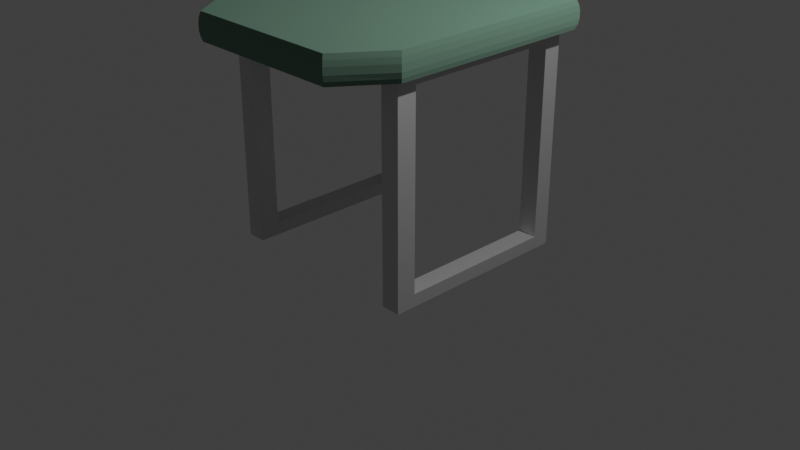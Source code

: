 # Source: 1.blend  (saved by Blender 2.83.20; exported with 4.5.12 LTS)
import bpy
from mathutils import Matrix  # noqa: F401  (used for matrix-valued properties, if any)

bpy.ops.wm.read_factory_settings(use_empty=True)
scene = bpy.context.scene
scene.name = 'Scene'

# ---- collections
col_collection = bpy.data.collections.new('Collection'); scene.collection.children.link(col_collection)

# ---- materials (node trees are filled in below, after node groups)
mat_2 = bpy.data.materials.new('Полевая мебель БМ 2')
mat_2.use_transparent_shadow = False
mat_2.metallic = 0.3585
mat_1 = bpy.data.materials.new('Полевая мебель БМ 1')
mat_1.use_transparent_shadow = False
mat_1.diffuse_color = (0.05949, 0.1734, 0.1, 1.0)

# ---- material node trees
mat_2.use_nodes = True; mat_2.node_tree.nodes.clear()
_N = mat_2.node_tree.nodes; _L = mat_2.node_tree.links
n0 = _N.new('ShaderNodeOutputMaterial'); n0.name = 'Material Output'; n0.location = (300, 300)
n1 = _N.new('ShaderNodeBsdfAnisotropic'); n1.name = 'Glossy BSDF'; n1.location = (10, 300)
n1.distribution = 'GGX'
n1.inputs[1].default_value = 0.663
_L.new(n1.outputs[0], n0.inputs[0])
n0.is_active_output = True
mat_1.use_nodes = True; mat_1.node_tree.nodes.clear()
_N = mat_1.node_tree.nodes; _L = mat_1.node_tree.links
n0 = _N.new('ShaderNodeOutputMaterial'); n0.name = 'Material Output'; n0.location = (300, 300)
n1 = _N.new('ShaderNodeBsdfDiffuse'); n1.name = 'Diffuse BSDF'; n1.location = (10, 300)
n1.inputs[0].default_value = (0.14, 0.2398, 0.1815, 1.0)
n1.inputs[1].default_value = 0.5
_L.new(n1.outputs[0], n0.inputs[0])
n0.is_active_output = True

# ---- world
world_world = bpy.data.worlds.new('World'); scene.world = world_world
world_world.use_nodes = True; world_world.node_tree.nodes.clear()
_N = world_world.node_tree.nodes; _L = world_world.node_tree.links
n0 = _N.new('ShaderNodeOutputWorld'); n0.name = 'World Output'; n0.location = (300, 300)
n1 = _N.new('ShaderNodeBackground'); n1.name = 'Background'; n1.location = (10, 300)
n1.inputs[0].default_value = (0.05088, 0.05088, 0.05088, 1.0)
_L.new(n1.outputs[0], n0.inputs[0])
n0.is_active_output = True
world_world.color = (0.05088, 0.05088, 0.05088)
world_world.use_sun_shadow = False
world_world.sun_shadow_jitter_overblur = 0.0

# ---- cameras
cam_camera = bpy.data.cameras.new('Camera')
cam_camera.clip_end = 100.0
cam_camera.ortho_scale = 7.314

# ---- lights
light_light = bpy.data.lights.new('Light', 'POINT')
light_light.transmission_factor = 0.0
light_light.energy = 1000.0
light_light.shadow_soft_size = 0.1
light_light.shadow_maximum_resolution = 0.006
light_light.use_absolute_resolution = True

# ---- meshes
me_cube_001 = bpy.data.meshes.new('Cube.001')
me_cube_001.from_pydata([(-1.0, -1.0, -1.0), (-1.0, -1.0, 1.0), (-1.0, 1.0, -1.0), (-1.0, 1.0, 1.0), (1.0, -1.0, -1.0), (1.0, -1.0, 1.0), (1.0, 1.0, -1.0), (1.0, 1.0, 1.0), (-1.0, -0.8, -1.0), (-1.0, -0.8, 1.0), (1.0, -0.8, -1.0), (1.0, -0.8, 1.0), (-1.0, 0.82, 1.0), (1.0, 0.82, -1.0), (-1.0, 0.82, -1.0), (1.0, 0.82, 1.0), (-1.0, -0.8, -20.81), (-1.0, -1.0, -20.81), (1.0, 1.0, -20.81), (-1.0, 1.0, -20.81), (1.0, 0.82, -20.81), (1.0, -1.0, -20.81), (1.0, -0.8, -20.81), (-1.0, 0.82, -20.81), (-1.0, -0.8, -22.13), (-1.0, -1.0, -22.13), (1.0, 1.0, -22.13), (-1.0, 1.0, -22.13), (1.0, 0.82, -22.13), (1.0, -1.0, -22.13), (1.0, -0.8, -22.13), (-1.0, 0.82, -22.13), (1.0, 0.01, -20.81), (-1.0, 0.01, -20.81), (1.0, 0.01, -22.13), (-1.0, 0.01, -22.13)], [], [(14, 12, 3, 2), (2, 3, 7, 6), (10, 11, 5, 4), (4, 5, 1, 0), (0, 8, 16, 17), (11, 9, 1, 5), (15, 12, 9, 11), (14, 13, 10, 8), (13, 15, 11, 10), (0, 1, 9, 8), (6, 7, 15, 13), (14, 2, 19, 23), (7, 3, 12, 15), (8, 9, 12, 14), (21, 17, 25, 29), (28, 20, 32, 34), (6, 13, 20, 18), (13, 14, 23, 20), (10, 4, 21, 22), (4, 0, 17, 21), (8, 10, 22, 16), (2, 6, 18, 19), (24, 30, 29, 25), (27, 26, 28, 31), (19, 18, 26, 27), (23, 19, 27, 31), (22, 21, 29, 30), (18, 20, 28, 26), (17, 16, 24, 25), (22, 30, 34, 32), (20, 23, 33, 32), (16, 22, 32, 33), (24, 16, 33, 35), (31, 28, 34, 35), (30, 24, 35, 34), (23, 31, 35, 33)])
_uv = me_cube_001.uv_layers.new(name='UVMap')
_uv.uv.foreach_set('vector', [0.375, 0.2275, 0.625, 0.2275, 0.625, 0.25, 0.375, 0.25, 0.375, 0.25, 0.625, 0.25, 0.625, 0.5, 0.375, 0.5, 0.375, 0.725, 0.625, 0.725, 0.625, 0.75, 0.375, 0.75, 0.375, 0.75, 0.625, 0.75, 0.625, 1.0, 0.375, 1.0, 0.375, 0.0, 0.375, 0.025, 0.375, 0.025, 0.375, 0.0, 0.625, 0.725, 0.875, 0.725, 0.875, 0.75, 0.625, 0.75, 0.625, 0.5225, 0.875, 0.5225, 0.875, 0.725, 0.625, 0.725, 0.125, 0.5225, 0.375, 0.5225, 0.375, 0.725, 0.125, 0.725, 0.375, 0.5225, 0.625, 0.5225, 0.625, 0.725, 0.375, 0.725, 0.375, 0.0, 0.625, 0.0, 0.625, 0.025, 0.375, 0.025, 0.375, 0.5, 0.625, 0.5, 0.625, 0.5225, 0.375, 0.5225, 0.375, 0.2275, 0.375, 0.25, 0.375, 0.25, 0.375, 0.2275, 0.625, 0.5, 0.875, 0.5, 0.875, 0.5225, 0.625, 0.5225, 0.375, 0.025, 0.625, 0.025, 0.625, 0.2275, 0.375, 0.2275, 0.375, 0.75, 0.375, 1.0, 0.375, 1.0, 0.375, 0.75, 0.375, 0.5225, 0.375, 0.5225, 0.375, 0.5225, 0.375, 0.5225, 0.375, 0.5, 0.375, 0.5225, 0.375, 0.5225, 0.375, 0.5, 0.375, 0.5225, 0.125, 0.5225, 0.125, 0.5225, 0.375, 0.5225, 0.375, 0.725, 0.375, 0.75, 0.375, 0.75, 0.375, 0.725, 0.375, 0.75, 0.375, 1.0, 0.375, 1.0, 0.375, 0.75, 0.125, 0.725, 0.375, 0.725, 0.375, 0.725, 0.125, 0.725, 0.375, 0.25, 0.375, 0.5, 0.375, 0.5, 0.375, 0.25, 0.125, 0.725, 0.375, 0.725, 0.375, 0.75, 0.125, 0.75, 0.125, 0.5, 0.375, 0.5, 0.375, 0.5225, 0.125, 0.5225, 0.375, 0.25, 0.375, 0.5, 0.375, 0.5, 0.375, 0.25, 0.375, 0.2275, 0.375, 0.25, 0.375, 0.25, 0.375, 0.2275, 0.375, 0.725, 0.375, 0.75, 0.375, 0.75, 0.375, 0.725, 0.375, 0.5, 0.375, 0.5225, 0.375, 0.5225, 0.375, 0.5, 0.375, 0.0, 0.375, 0.025, 0.375, 0.025, 0.375, 0.0, 0.375, 0.725, 0.375, 0.725, 0.375, 0.725, 0.375, 0.725, 0.375, 0.5225, 0.125, 0.5225, 0.125, 0.5225, 0.375, 0.5225, 0.125, 0.725, 0.375, 0.725, 0.375, 0.725, 0.125, 0.725, 0.375, 0.025, 0.375, 0.025, 0.375, 0.025, 0.375, 0.025, 0.125, 0.5225, 0.375, 0.5225, 0.375, 0.5225, 0.125, 0.5225, 0.375, 0.725, 0.125, 0.725, 0.125, 0.725, 0.375, 0.725, 0.375, 0.2275, 0.375, 0.2275, 0.375, 0.2275, 0.375, 0.2275])
me_cube_001.materials.append(mat_2)
me_cube_001.use_remesh_fix_poles = True
me_cube_001.use_remesh_preserve_attributes = False
me_cube_001.use_mirror_vertex_groups = False
me_cube_001.update()
me_cube_003 = bpy.data.meshes.new('Cube.003')
me_cube_003.from_pydata([(-1.0, -1.0, -1.0), (-1.0, -1.0, 1.0), (-1.0, 1.0, -1.0), (-1.0, 1.0, 1.0), (1.0, -1.0, -1.0), (1.0, -1.0, 1.0), (1.0, 1.0, -1.0), (1.0, 1.0, 1.0), (-1.0, -0.8, -1.0), (-1.0, -0.8, 1.0), (1.0, -0.8, -1.0), (1.0, -0.8, 1.0), (-1.0, 0.82, 1.0), (1.0, 0.82, -1.0), (-1.0, 0.82, -1.0), (1.0, 0.82, 1.0), (-1.0, -0.8, -20.81), (-1.0, -1.0, -20.81), (1.0, 1.0, -20.81), (-1.0, 1.0, -20.81), (1.0, 0.82, -20.81), (1.0, -1.0, -20.81), (1.0, -0.8, -20.81), (-1.0, 0.82, -20.81), (-1.0, -0.8, -22.13), (-1.0, -1.0, -22.13), (1.0, 1.0, -22.13), (-1.0, 1.0, -22.13), (1.0, 0.82, -22.13), (1.0, -1.0, -22.13), (1.0, -0.8, -22.13), (-1.0, 0.82, -22.13), (1.0, 0.01, -20.81), (-1.0, 0.01, -20.81), (1.0, 0.01, -22.13), (-1.0, 0.01, -22.13)], [], [(14, 12, 3, 2), (2, 3, 7, 6), (10, 11, 5, 4), (4, 5, 1, 0), (0, 8, 16, 17), (11, 9, 1, 5), (15, 12, 9, 11), (14, 13, 10, 8), (13, 15, 11, 10), (0, 1, 9, 8), (6, 7, 15, 13), (14, 2, 19, 23), (7, 3, 12, 15), (8, 9, 12, 14), (21, 17, 25, 29), (28, 20, 32, 34), (6, 13, 20, 18), (13, 14, 23, 20), (10, 4, 21, 22), (4, 0, 17, 21), (8, 10, 22, 16), (2, 6, 18, 19), (24, 30, 29, 25), (27, 26, 28, 31), (19, 18, 26, 27), (23, 19, 27, 31), (22, 21, 29, 30), (18, 20, 28, 26), (17, 16, 24, 25), (22, 30, 34, 32), (20, 23, 33, 32), (16, 22, 32, 33), (24, 16, 33, 35), (31, 28, 34, 35), (30, 24, 35, 34), (23, 31, 35, 33)])
_uv = me_cube_003.uv_layers.new(name='UVMap')
_uv.uv.foreach_set('vector', [0.375, 0.2275, 0.625, 0.2275, 0.625, 0.25, 0.375, 0.25, 0.375, 0.25, 0.625, 0.25, 0.625, 0.5, 0.375, 0.5, 0.375, 0.725, 0.625, 0.725, 0.625, 0.75, 0.375, 0.75, 0.375, 0.75, 0.625, 0.75, 0.625, 1.0, 0.375, 1.0, 0.375, 0.0, 0.375, 0.025, 0.375, 0.025, 0.375, 0.0, 0.625, 0.725, 0.875, 0.725, 0.875, 0.75, 0.625, 0.75, 0.625, 0.5225, 0.875, 0.5225, 0.875, 0.725, 0.625, 0.725, 0.125, 0.5225, 0.375, 0.5225, 0.375, 0.725, 0.125, 0.725, 0.375, 0.5225, 0.625, 0.5225, 0.625, 0.725, 0.375, 0.725, 0.375, 0.0, 0.625, 0.0, 0.625, 0.025, 0.375, 0.025, 0.375, 0.5, 0.625, 0.5, 0.625, 0.5225, 0.375, 0.5225, 0.375, 0.2275, 0.375, 0.25, 0.375, 0.25, 0.375, 0.2275, 0.625, 0.5, 0.875, 0.5, 0.875, 0.5225, 0.625, 0.5225, 0.375, 0.025, 0.625, 0.025, 0.625, 0.2275, 0.375, 0.2275, 0.375, 0.75, 0.375, 1.0, 0.375, 1.0, 0.375, 0.75, 0.375, 0.5225, 0.375, 0.5225, 0.375, 0.5225, 0.375, 0.5225, 0.375, 0.5, 0.375, 0.5225, 0.375, 0.5225, 0.375, 0.5, 0.375, 0.5225, 0.125, 0.5225, 0.125, 0.5225, 0.375, 0.5225, 0.375, 0.725, 0.375, 0.75, 0.375, 0.75, 0.375, 0.725, 0.375, 0.75, 0.375, 1.0, 0.375, 1.0, 0.375, 0.75, 0.125, 0.725, 0.375, 0.725, 0.375, 0.725, 0.125, 0.725, 0.375, 0.25, 0.375, 0.5, 0.375, 0.5, 0.375, 0.25, 0.125, 0.725, 0.375, 0.725, 0.375, 0.75, 0.125, 0.75, 0.125, 0.5, 0.375, 0.5, 0.375, 0.5225, 0.125, 0.5225, 0.375, 0.25, 0.375, 0.5, 0.375, 0.5, 0.375, 0.25, 0.375, 0.2275, 0.375, 0.25, 0.375, 0.25, 0.375, 0.2275, 0.375, 0.725, 0.375, 0.75, 0.375, 0.75, 0.375, 0.725, 0.375, 0.5, 0.375, 0.5225, 0.375, 0.5225, 0.375, 0.5, 0.375, 0.0, 0.375, 0.025, 0.375, 0.025, 0.375, 0.0, 0.375, 0.725, 0.375, 0.725, 0.375, 0.725, 0.375, 0.725, 0.375, 0.5225, 0.125, 0.5225, 0.125, 0.5225, 0.375, 0.5225, 0.125, 0.725, 0.375, 0.725, 0.375, 0.725, 0.125, 0.725, 0.375, 0.025, 0.375, 0.025, 0.375, 0.025, 0.375, 0.025, 0.125, 0.5225, 0.375, 0.5225, 0.375, 0.5225, 0.125, 0.5225, 0.375, 0.725, 0.125, 0.725, 0.125, 0.725, 0.375, 0.725, 0.375, 0.2275, 0.375, 0.2275, 0.375, 0.2275, 0.375, 0.2275])
me_cube_003.materials.append(mat_2)
me_cube_003.use_remesh_fix_poles = True
me_cube_003.use_remesh_preserve_attributes = False
me_cube_003.use_mirror_vertex_groups = False
me_cube_003.update()
me_cube_005 = bpy.data.meshes.new('Cube.005')
me_cube_005.from_pydata([(-1.014, -1.014, -0.6506), (-1.0, -1.0, 1.0), (-1.014, 1.014, -0.6506), (-1.014, 1.014, 0.6506), (1.014, -1.014, -0.6506), (1.014, -1.014, 0.6506), (1.014, 1.014, -0.6506), (1.014, 1.014, 0.6506), (-1.0, 1.0, -1.0), (-1.0, -1.0, -1.0), (-1.014, -1.014, 0.6506), (-1.0, 1.0, 1.0), (1.0, 1.0, -1.0), (1.0, 1.0, 1.0), (1.0, -1.0, -1.0), (1.0, -1.0, 1.0), (-1.021, 1.021, -0.2584), (-1.021, -1.021, -0.2584), (-1.021, -1.021, 0.2584), (-1.021, 1.021, 0.2584), (1.021, 1.021, -0.2584), (1.021, 1.021, 0.2584), (1.021, -1.021, -0.2584), (1.021, -1.021, 0.2584), (-0.7149, -1.487, -0.2584), (-0.7149, -1.487, 0.2584), (0.7149, -1.487, 0.2584), (0.7149, -1.487, -0.2584), (-0.7, -1.466, -1.0), (0.7, -1.466, -1.0), (0.7, -1.466, 1.0), (-0.7, -1.466, 1.0), (-0.71, -1.48, -0.6506), (0.71, -1.48, -0.6506), (0.71, -1.48, 0.6506), (-0.71, -1.48, 0.6506)], [], [(17, 18, 19, 16), (16, 19, 21, 20), (20, 21, 23, 22), (0, 9, 28, 32), (8, 12, 14, 9), (13, 11, 1, 15), (0, 2, 8, 9), (3, 10, 1, 11), (2, 6, 12, 8), (7, 3, 11, 13), (6, 4, 14, 12), (5, 7, 13, 15), (1, 10, 35, 31), (14, 4, 33, 29), (17, 16, 2, 0), (19, 18, 10, 3), (16, 20, 6, 2), (21, 19, 3, 7), (20, 22, 4, 6), (23, 21, 7, 5), (22, 23, 26, 27), (23, 5, 34, 26), (27, 26, 25, 24), (33, 32, 28, 29), (35, 34, 30, 31), (27, 24, 32, 33), (25, 26, 34, 35), (5, 15, 30, 34), (9, 14, 29, 28), (15, 1, 31, 30), (18, 17, 24, 25), (4, 22, 27, 33), (10, 18, 25, 35), (17, 0, 32, 24)])
_uv = me_cube_005.uv_layers.new(name='UVMap')
_uv.uv.foreach_set('vector', [0.4684, 0.0, 0.5316, 0.0, 0.5316, 0.25, 0.4684, 0.25, 0.4684, 0.25, 0.5316, 0.25, 0.5316, 0.5, 0.4684, 0.5, 0.4684, 0.5, 0.5316, 0.5, 0.5316, 0.75, 0.4684, 0.75, 0.4198, 0.0, 0.375, 0.0, 0.375, 0.0, 0.4198, 0.0, 0.125, 0.5, 0.375, 0.5, 0.375, 0.75, 0.125, 0.75, 0.625, 0.5, 0.875, 0.5, 0.875, 0.75, 0.625, 0.75, 0.4198, 0.0, 0.4198, 0.25, 0.375, 0.25, 0.375, 0.0, 0.5802, 0.25, 0.5802, 0.0, 0.625, 0.0, 0.625, 0.25, 0.4198, 0.25, 0.4198, 0.5, 0.375, 0.5, 0.375, 0.25, 0.5802, 0.5, 0.5802, 0.25, 0.625, 0.25, 0.625, 0.5, 0.4198, 0.5, 0.4198, 0.75, 0.375, 0.75, 0.375, 0.5, 0.5802, 0.75, 0.5802, 0.5, 0.625, 0.5, 0.625, 0.75, 0.625, 0.0, 0.5802, 0.0, 0.5802, 0.0, 0.625, 0.0, 0.375, 0.75, 0.4198, 0.75, 0.4198, 0.75, 0.375, 0.75, 0.4684, 0.0, 0.4684, 0.25, 0.4198, 0.25, 0.4198, 0.0, 0.5316, 0.25, 0.5316, 0.0, 0.5802, 0.0, 0.5802, 0.25, 0.4684, 0.25, 0.4684, 0.5, 0.4198, 0.5, 0.4198, 0.25, 0.5316, 0.5, 0.5316, 0.25, 0.5802, 0.25, 0.5802, 0.5, 0.4684, 0.5, 0.4684, 0.75, 0.4198, 0.75, 0.4198, 0.5, 0.5316, 0.75, 0.5316, 0.5, 0.5802, 0.5, 0.5802, 0.75, 0.4684, 0.75, 0.5316, 0.75, 0.5316, 0.75, 0.4684, 0.75, 0.5316, 0.75, 0.5802, 0.75, 0.5802, 0.75, 0.5316, 0.75, 0.4684, 0.75, 0.5316, 0.75, 0.5316, 1.0, 0.4684, 1.0, 0.4198, 0.75, 0.4198, 1.0, 0.375, 1.0, 0.375, 0.75, 0.5802, 1.0, 0.5802, 0.75, 0.625, 0.75, 0.625, 1.0, 0.4684, 0.75, 0.4684, 1.0, 0.4198, 1.0, 0.4198, 0.75, 0.5316, 1.0, 0.5316, 0.75, 0.5802, 0.75, 0.5802, 1.0, 0.5802, 0.75, 0.625, 0.75, 0.625, 0.75, 0.5802, 0.75, 0.125, 0.75, 0.375, 0.75, 0.375, 0.75, 0.125, 0.75, 0.625, 0.75, 0.875, 0.75, 0.875, 0.75, 0.625, 0.75, 0.5316, 0.0, 0.4684, 0.0, 0.4684, 0.0, 0.5316, 0.0, 0.4198, 0.75, 0.4684, 0.75, 0.4684, 0.75, 0.4198, 0.75, 0.5802, 0.0, 0.5316, 0.0, 0.5316, 0.0, 0.5802, 0.0, 0.4684, 0.0, 0.4198, 0.0, 0.4198, 0.0, 0.4684, 0.0])
me_cube_005.materials.append(mat_1)
me_cube_005.use_remesh_fix_poles = True
me_cube_005.use_remesh_preserve_attributes = False
me_cube_005.use_mirror_vertex_groups = False
me_cube_005.update()
me_cube_006 = bpy.data.meshes.new('Cube.006')
me_cube_006.from_pydata([(-1.014, -1.014, -0.6506), (-1.0, -1.0, 1.0), (-1.014, 1.014, -0.6506), (-1.014, 1.014, 0.6506), (1.014, -1.014, -0.6506), (1.014, -1.014, 0.6506), (1.014, 1.014, -0.6506), (1.014, 1.014, 0.6506), (-1.0, 1.0, -1.0), (-1.0, -1.0, -1.0), (-1.014, -1.014, 0.6506), (-1.0, 1.0, 1.0), (1.0, 1.0, -1.0), (1.0, 1.0, 1.0), (1.0, -1.0, -1.0), (1.0, -1.0, 1.0), (-1.021, 1.021, -0.2584), (-1.021, -1.021, -0.2584), (-1.021, -1.021, 0.2584), (-1.021, 1.021, 0.2584), (1.021, 1.021, -0.2584), (1.021, 1.021, 0.2584), (1.021, -1.021, -0.2584), (1.021, -1.021, 0.2584)], [], [(17, 18, 19, 16), (16, 19, 21, 20), (20, 21, 23, 22), (22, 23, 18, 17), (8, 12, 14, 9), (13, 11, 1, 15), (0, 2, 8, 9), (3, 10, 1, 11), (2, 6, 12, 8), (7, 3, 11, 13), (6, 4, 14, 12), (5, 7, 13, 15), (4, 0, 9, 14), (10, 5, 15, 1), (17, 16, 2, 0), (19, 18, 10, 3), (16, 20, 6, 2), (21, 19, 3, 7), (20, 22, 4, 6), (23, 21, 7, 5), (22, 17, 0, 4), (18, 23, 5, 10)])
_uv = me_cube_006.uv_layers.new(name='UVMap')
_uv.uv.foreach_set('vector', [0.4684, 0.0, 0.5316, 0.0, 0.5316, 0.25, 0.4684, 0.25, 0.4684, 0.25, 0.5316, 0.25, 0.5316, 0.5, 0.4684, 0.5, 0.4684, 0.5, 0.5316, 0.5, 0.5316, 0.75, 0.4684, 0.75, 0.4684, 0.75, 0.5316, 0.75, 0.5316, 1.0, 0.4684, 1.0, 0.125, 0.5, 0.375, 0.5, 0.375, 0.75, 0.125, 0.75, 0.625, 0.5, 0.875, 0.5, 0.875, 0.75, 0.625, 0.75, 0.4198, 0.0, 0.4198, 0.25, 0.375, 0.25, 0.375, 0.0, 0.5802, 0.25, 0.5802, 0.0, 0.625, 0.0, 0.625, 0.25, 0.4198, 0.25, 0.4198, 0.5, 0.375, 0.5, 0.375, 0.25, 0.5802, 0.5, 0.5802, 0.25, 0.625, 0.25, 0.625, 0.5, 0.4198, 0.5, 0.4198, 0.75, 0.375, 0.75, 0.375, 0.5, 0.5802, 0.75, 0.5802, 0.5, 0.625, 0.5, 0.625, 0.75, 0.4198, 0.75, 0.4198, 1.0, 0.375, 1.0, 0.375, 0.75, 0.5802, 1.0, 0.5802, 0.75, 0.625, 0.75, 0.625, 1.0, 0.4684, 0.0, 0.4684, 0.25, 0.4198, 0.25, 0.4198, 0.0, 0.5316, 0.25, 0.5316, 0.0, 0.5802, 0.0, 0.5802, 0.25, 0.4684, 0.25, 0.4684, 0.5, 0.4198, 0.5, 0.4198, 0.25, 0.5316, 0.5, 0.5316, 0.25, 0.5802, 0.25, 0.5802, 0.5, 0.4684, 0.5, 0.4684, 0.75, 0.4198, 0.75, 0.4198, 0.5, 0.5316, 0.75, 0.5316, 0.5, 0.5802, 0.5, 0.5802, 0.75, 0.4684, 0.75, 0.4684, 1.0, 0.4198, 1.0, 0.4198, 0.75, 0.5316, 1.0, 0.5316, 0.75, 0.5802, 0.75, 0.5802, 1.0])
me_cube_006.materials.append(mat_1)
me_cube_006.use_remesh_fix_poles = True
me_cube_006.use_remesh_preserve_attributes = False
me_cube_006.use_mirror_vertex_groups = False
me_cube_006.update()
me_cube_007 = bpy.data.meshes.new('Cube.007')
me_cube_007.from_pydata([(-1.0, -1.0, -1.0), (-1.0, -1.0, 1.0), (-1.0, 1.0, -1.0), (-1.0, 1.0, 1.0), (1.0, -1.0, -1.0), (1.0, -1.0, 1.0), (1.0, 1.0, -1.0), (1.0, 1.0, 1.0), (-1.0, -0.8, -1.0), (-1.0, -0.8, 1.0), (1.0, -0.8, -1.0), (1.0, -0.8, 1.0), (-1.0, 0.82, 1.0), (1.0, 0.82, -1.0), (-1.0, 0.82, -1.0), (1.0, 0.82, 1.0), (-1.0, -0.8, -20.81), (-1.0, -1.0, -20.81), (1.0, 1.0, -20.81), (-1.0, 1.0, -20.81), (1.0, 0.82, -20.81), (1.0, -1.0, -20.81), (1.0, -0.8, -20.81), (-1.0, 0.82, -20.81), (-1.0, -0.8, -22.13), (-1.0, -1.0, -22.13), (1.0, 1.0, -22.13), (-1.0, 1.0, -22.13), (1.0, 0.82, -22.13), (1.0, -1.0, -22.13), (1.0, -0.8, -22.13), (-1.0, 0.82, -22.13), (1.0, 0.01, -20.81), (-1.0, 0.01, -20.81), (1.0, 0.01, -22.13), (-1.0, 0.01, -22.13)], [], [(14, 12, 3, 2), (2, 3, 7, 6), (10, 11, 5, 4), (4, 5, 1, 0), (0, 8, 16, 17), (11, 9, 1, 5), (15, 12, 9, 11), (14, 13, 10, 8), (13, 15, 11, 10), (0, 1, 9, 8), (6, 7, 15, 13), (14, 2, 19, 23), (7, 3, 12, 15), (8, 9, 12, 14), (21, 17, 25, 29), (28, 20, 32, 34), (6, 13, 20, 18), (13, 14, 23, 20), (10, 4, 21, 22), (4, 0, 17, 21), (8, 10, 22, 16), (2, 6, 18, 19), (24, 30, 29, 25), (27, 26, 28, 31), (19, 18, 26, 27), (23, 19, 27, 31), (22, 21, 29, 30), (18, 20, 28, 26), (17, 16, 24, 25), (22, 30, 34, 32), (20, 23, 33, 32), (16, 22, 32, 33), (24, 16, 33, 35), (31, 28, 34, 35), (30, 24, 35, 34), (23, 31, 35, 33)])
_uv = me_cube_007.uv_layers.new(name='UVMap')
_uv.uv.foreach_set('vector', [0.375, 0.2275, 0.625, 0.2275, 0.625, 0.25, 0.375, 0.25, 0.375, 0.25, 0.625, 0.25, 0.625, 0.5, 0.375, 0.5, 0.375, 0.725, 0.625, 0.725, 0.625, 0.75, 0.375, 0.75, 0.375, 0.75, 0.625, 0.75, 0.625, 1.0, 0.375, 1.0, 0.375, 0.0, 0.375, 0.025, 0.375, 0.025, 0.375, 0.0, 0.625, 0.725, 0.875, 0.725, 0.875, 0.75, 0.625, 0.75, 0.625, 0.5225, 0.875, 0.5225, 0.875, 0.725, 0.625, 0.725, 0.125, 0.5225, 0.375, 0.5225, 0.375, 0.725, 0.125, 0.725, 0.375, 0.5225, 0.625, 0.5225, 0.625, 0.725, 0.375, 0.725, 0.375, 0.0, 0.625, 0.0, 0.625, 0.025, 0.375, 0.025, 0.375, 0.5, 0.625, 0.5, 0.625, 0.5225, 0.375, 0.5225, 0.375, 0.2275, 0.375, 0.25, 0.375, 0.25, 0.375, 0.2275, 0.625, 0.5, 0.875, 0.5, 0.875, 0.5225, 0.625, 0.5225, 0.375, 0.025, 0.625, 0.025, 0.625, 0.2275, 0.375, 0.2275, 0.375, 0.75, 0.375, 1.0, 0.375, 1.0, 0.375, 0.75, 0.375, 0.5225, 0.375, 0.5225, 0.375, 0.5225, 0.375, 0.5225, 0.375, 0.5, 0.375, 0.5225, 0.375, 0.5225, 0.375, 0.5, 0.375, 0.5225, 0.125, 0.5225, 0.125, 0.5225, 0.375, 0.5225, 0.375, 0.725, 0.375, 0.75, 0.375, 0.75, 0.375, 0.725, 0.375, 0.75, 0.375, 1.0, 0.375, 1.0, 0.375, 0.75, 0.125, 0.725, 0.375, 0.725, 0.375, 0.725, 0.125, 0.725, 0.375, 0.25, 0.375, 0.5, 0.375, 0.5, 0.375, 0.25, 0.125, 0.725, 0.375, 0.725, 0.375, 0.75, 0.125, 0.75, 0.125, 0.5, 0.375, 0.5, 0.375, 0.5225, 0.125, 0.5225, 0.375, 0.25, 0.375, 0.5, 0.375, 0.5, 0.375, 0.25, 0.375, 0.2275, 0.375, 0.25, 0.375, 0.25, 0.375, 0.2275, 0.375, 0.725, 0.375, 0.75, 0.375, 0.75, 0.375, 0.725, 0.375, 0.5, 0.375, 0.5225, 0.375, 0.5225, 0.375, 0.5, 0.375, 0.0, 0.375, 0.025, 0.375, 0.025, 0.375, 0.0, 0.375, 0.725, 0.375, 0.725, 0.375, 0.725, 0.375, 0.725, 0.375, 0.5225, 0.125, 0.5225, 0.125, 0.5225, 0.375, 0.5225, 0.125, 0.725, 0.375, 0.725, 0.375, 0.725, 0.125, 0.725, 0.375, 0.025, 0.375, 0.025, 0.375, 0.025, 0.375, 0.025, 0.125, 0.5225, 0.375, 0.5225, 0.375, 0.5225, 0.125, 0.5225, 0.375, 0.725, 0.125, 0.725, 0.125, 0.725, 0.375, 0.725, 0.375, 0.2275, 0.375, 0.2275, 0.375, 0.2275, 0.375, 0.2275])
me_cube_007.materials.append(mat_2)
me_cube_007.use_remesh_fix_poles = True
me_cube_007.use_remesh_preserve_attributes = False
me_cube_007.use_mirror_vertex_groups = False
me_cube_007.update()

# ---- objects
ob_light = bpy.data.objects.new('Light', light_light)
ob_camera = bpy.data.objects.new('Camera', cam_camera)
ob_cube = bpy.data.objects.new('Cube', me_cube_001)
ob_cube_001 = bpy.data.objects.new('Cube.001', me_cube_003)
ob_cube_002 = bpy.data.objects.new('Cube.002', me_cube_005)
ob_cube_003 = bpy.data.objects.new('Cube.003', me_cube_006)
ob_cube_004 = bpy.data.objects.new('Cube.004', me_cube_007)

# ---- transforms, parenting, visibility, modifiers, constraints
ob_light.location = (4.076, 1.005, 5.904)
ob_light.rotation_euler = (0.6503, 0.05522, 1.866)
ob_light.lock_rotations_4d = False
ob_light.empty_display_type = 'ARROWS'
ob_light.color = (0.0, 0.0, 0.0, 0.0)
ob_light.lineart.crease_threshold = 0.0
ob_camera.location = (7.359, -6.926, 4.958)
ob_camera.rotation_euler = (1.109, 0.0, 0.8149)
ob_camera.lock_rotations_4d = False
ob_camera.empty_display_type = 'ARROWS'
ob_camera.color = (0.0, 0.0, 0.0, 0.0)
ob_camera.display_type = 'WIRE'
ob_camera.lineart.crease_threshold = 0.0
ob_cube.parent = ob_cube_002
ob_cube.matrix_parent_inverse = Matrix(((0.8333, -0.0, 0.0, -0.0), (-0.0, 0.9091, -0.0, 0.0), (0.0, -0.0, 7.143, -1.028), (-0.0, 0.0, -0.0, 1.0)))
ob_cube.location = (-1.039, 0.0, 0.0)
ob_cube.scale = (0.101, 1.03, 0.101)
ob_cube.lineart.crease_threshold = 0.0
ob_cube_001.parent = ob_cube_002
ob_cube_001.matrix_parent_inverse = Matrix(((0.8333, -0.0, 0.0, -0.0), (-0.0, 0.9091, -0.0, 0.0), (0.0, -0.0, 7.143, -1.028), (-0.0, 0.0, -0.0, 1.0)))
ob_cube_001.location = (0.9774, 0.0, 0.0)
ob_cube_001.scale = (0.101, 1.03, 0.101)
ob_cube_001.lineart.crease_threshold = 0.0
ob_cube_002.location = (0.0, 0.0, 2.144)
ob_cube_002.scale = (1.2, 1.1, 0.14)
ob_cube_002.lineart.crease_threshold = 0.0
ob_cube_003.parent = ob_cube_002
ob_cube_003.matrix_parent_inverse = Matrix(((0.8333, -0.0, 0.0, -0.0), (-0.0, 0.9091, -0.0, 0.0), (0.0, -0.0, 7.143, -1.028), (-0.0, 0.0, -0.0, 1.0)))
ob_cube_003.location = (0.0, 1.31, 1.602)
ob_cube_003.rotation_euler = (1.222, -0.0, 0.0)
ob_cube_003.scale = (1.2, 1.1, 0.14)
ob_cube_003.lineart.crease_threshold = 0.0
ob_cube_004.parent = ob_cube_002
ob_cube_004.matrix_parent_inverse = Matrix(((0.8333, -0.0, 0.0, -0.0), (-0.0, 0.9091, -0.0, 0.0), (0.0, -0.0, 7.143, -1.028), (-0.0, 0.0, -0.0, 1.0)))
ob_cube_004.location = (0.0, 0.9993, 0.1549)
ob_cube_004.rotation_euler = (3.142, 0.3491, 1.571)
ob_cube_004.scale = (0.0731, 0.7456, 0.0731)
ob_cube_004.lineart.crease_threshold = 0.0

# ---- collection membership
col_collection.objects.link(ob_light)
col_collection.objects.link(ob_camera)
col_collection.objects.link(ob_cube)
col_collection.objects.link(ob_cube_001)
col_collection.objects.link(ob_cube_002)
col_collection.objects.link(ob_cube_003)
col_collection.objects.link(ob_cube_004)

# ---- scene / render settings (as saved in the file)
scene.camera = ob_camera
scene.frame_start = 1; scene.frame_end = 250; scene.frame_set(1)
scene.render.engine = 'BLENDER_EEVEE_NEXT'
scene.cycles.use_denoising = False
scene.cycles.samples = 128
scene.cycles.sampling_pattern = 'TABULATED_SOBOL'
scene.cycles.use_adaptive_sampling = False
scene.cycles.use_light_tree = False
scene.view_settings.view_transform = 'Standard'
bpy.context.view_layer.update()
